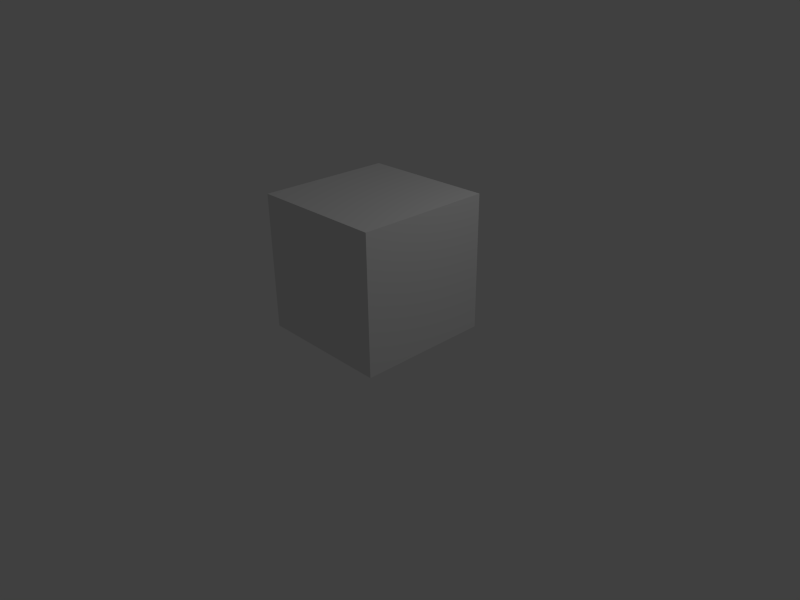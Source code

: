# Source: animation-tests.blend  (saved by Blender 2.56.3; exported with 4.5.12 LTS)
import bpy
from mathutils import Matrix  # noqa: F401  (used for matrix-valued properties, if any)

bpy.ops.wm.read_factory_settings(use_empty=True)
scene = bpy.context.scene
scene.name = 'Scene'

# ---- collections
col_collection_1 = bpy.data.collections.new('Collection 1'); scene.collection.children.link(col_collection_1)

# ---- materials (node trees are filled in below, after node groups)
mat_material = bpy.data.materials.new('Material')
mat_material.alpha_threshold = 0.0
mat_material.use_transparent_shadow = False
mat_material.roughness = 0.5
mat_material.line_color = (0.0, 0.0, 0.0, 1.0)

# ---- material node trees

# ---- world
world_world = bpy.data.worlds.new('World'); scene.world = world_world
world_world.color = (0.05088, 0.05088, 0.05088)
world_world.use_sun_shadow = False
world_world.sun_shadow_jitter_overblur = 0.0
world_world.cycles.sampling_method = 'MANUAL'
world_world.cycles.sample_map_resolution = 256

# ---- cameras
cam_camera = bpy.data.cameras.new('Camera')
cam_camera.clip_end = 100.0
cam_camera.lens = 35.0
cam_camera.ortho_scale = 7.314
cam_camera.dof.focus_distance = 0.0
cam_camera.dof.aperture_fstop = 128.0

# ---- lights
light_spot = bpy.data.lights.new('Spot', 'POINT')
light_spot.transmission_factor = 0.0
light_spot.cutoff_distance = 30.0
light_spot.energy = 100.0
light_spot.shadow_buffer_clip_start = 1.001
light_spot.shadow_soft_size = 1.0
light_spot.shadow_maximum_resolution = 0.006
light_spot.use_absolute_resolution = True
light_spot.cycles.use_multiple_importance_sampling = False

# ---- meshes
me_cube = bpy.data.meshes.new('Cube')
me_cube.from_pydata([(1.0, 1.0, -1.0), (1.0, -1.0, -1.0), (-1.0, -1.0, -1.0), (-1.0, 1.0, -1.0), (1.0, 1.0, 1.0), (1.0, -1.0, 1.0), (-1.0, -1.0, 1.0), (-1.0, 1.0, 1.0)], [], [(0, 1, 2, 3), (4, 7, 6, 5), (0, 4, 5, 1), (1, 5, 6, 2), (2, 6, 7, 3), (4, 0, 3, 7)])
_uv = me_cube.uv_layers.new(name='UVTex')
_uv.uv.foreach_set('vector', [0.0, 0.0, 1.0, 0.0, 1.0, 1.0, 0.0, 1.0, 0.0, 0.0, 1.0, 0.0, 1.0, 1.0, 0.0, 1.0, 0.0, 0.0, 1.0, 0.0, 1.0, 1.0, 0.0, 1.0, 0.0, 0.0, 1.0, 0.0, 1.0, 1.0, 0.0, 1.0, 0.0, 0.0, 1.0, 0.0, 1.0, 1.0, 0.0, 1.0, 0.0, 0.0, 1.0, 0.0, 1.0, 1.0, 0.0, 1.0])
me_cube.materials.append(mat_material)
me_cube.use_remesh_preserve_volume = False
me_cube.use_remesh_preserve_attributes = False
me_cube.use_mirror_vertex_groups = False
me_cube.update()
arm_skel = bpy.data.armatures.new('skel')  # bones are not reproduced

# ---- objects
ob_skel = bpy.data.objects.new('skel', arm_skel)
ob_cube = bpy.data.objects.new('Cube', me_cube)
ob_lamp = bpy.data.objects.new('Lamp', light_spot)
ob_camera = bpy.data.objects.new('Camera', cam_camera)

# ---- transforms, parenting, visibility, modifiers, constraints
ob_skel.location = (0.0, 0.0, 0.0)
ob_skel.show_in_front = True
ob_skel.lineart.crease_threshold = 0.0
ob_cube.location = (0.0, 0.0, 1.0)
ob_cube.lineart.crease_threshold = 0.0
_vg = ob_cube.vertex_groups.new(name='Bone1')
_vg.add([0, 1, 2, 3], 1.0, 'REPLACE')
_m = ob_cube.modifiers.new('Armature', 'ARMATURE')
_m.object = ob_skel
ob_lamp.location = (4.076, 1.005, 5.904)
ob_lamp.rotation_euler = (0.6503, 0.05522, 1.866)
ob_lamp.lock_rotations_4d = False
ob_lamp.empty_display_type = 'ARROWS'
ob_lamp.color = (0.0, 0.0, 0.0, 0.0)
ob_lamp.lineart.crease_threshold = 0.0
ob_camera.location = (7.481, -6.508, 5.344)
ob_camera.rotation_euler = (1.109, 0.01082, 0.8149)
ob_camera.lock_rotations_4d = False
ob_camera.empty_display_type = 'ARROWS'
ob_camera.color = (0.0, 0.0, 0.0, 0.0)
ob_camera.display_type = 'WIRE'
ob_camera.lineart.crease_threshold = 0.0

# ---- collection membership
col_collection_1.objects.link(ob_skel)
col_collection_1.objects.link(ob_cube)
col_collection_1.objects.link(ob_lamp)
col_collection_1.objects.link(ob_camera)

# ---- scene / render settings (as saved in the file)
scene.camera = ob_camera
scene.frame_start = 1; scene.frame_end = 50; scene.frame_set(1)
scene.render.engine = 'BLENDER_EEVEE_NEXT'
scene.render.image_settings.color_mode = 'RGB'
scene.render.image_settings.compression = 90
scene.render.resolution_x = 800
scene.render.resolution_y = 600
scene.render.pixel_aspect_x = 100.0
scene.render.pixel_aspect_y = 100.0
scene.render.fps = 60
scene.render.dither_intensity = 0.0
scene.render.bake_margin = 2
scene.render.bake_bias = 0.0
scene.cycles.use_denoising = False
scene.cycles.samples = 10
scene.cycles.sampling_pattern = 'TABULATED_SOBOL'
scene.cycles.light_sampling_threshold = 0.0
scene.cycles.use_adaptive_sampling = False
scene.cycles.use_light_tree = False
scene.cycles.blur_glossy = 0.0
scene.cycles.volume_bounces = 1
scene.cycles.pixel_filter_type = 'GAUSSIAN'
scene.cycles.sample_clamp_indirect = 0.0
scene.view_settings.view_transform = 'Standard'
bpy.context.view_layer.update()
